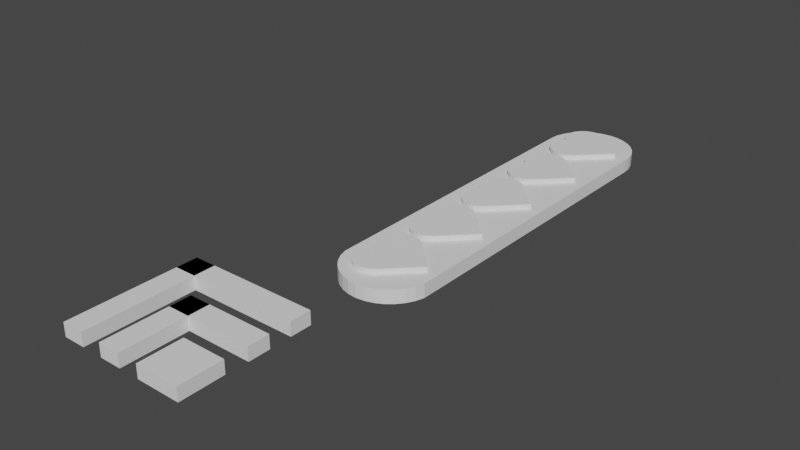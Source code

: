 # Source: health_indicator.blend  (saved by Blender 3.1.7; exported with 4.5.12 LTS)
import bpy
from mathutils import Matrix  # noqa: F401  (used for matrix-valued properties, if any)

bpy.ops.wm.read_factory_settings(use_empty=True)
scene = bpy.context.scene
scene.name = 'Scene'

# ---- world
world_world = bpy.data.worlds.new('World'); scene.world = world_world
world_world.use_nodes = True; world_world.node_tree.nodes.clear()
_N = world_world.node_tree.nodes; _L = world_world.node_tree.links
n0 = _N.new('ShaderNodeOutputWorld'); n0.name = 'World Output'; n0.location = (300, 300)
n1 = _N.new('ShaderNodeBackground'); n1.name = 'Background'; n1.location = (10, 300)
n1.inputs[0].default_value = (0.05088, 0.05088, 0.05088, 1.0)
_L.new(n1.outputs[0], n0.inputs[0])
n0.is_active_output = True
world_world.color = (0.05088, 0.05088, 0.05088)
world_world.use_sun_shadow = False
world_world.sun_shadow_jitter_overblur = 0.0

# ---- meshes
me_cylinder = bpy.data.meshes.new('Cylinder')
me_cylinder.from_pydata([(-0.5535, 5.365, 0.1521), (-0.5535, 5.365, 0.2657), (0.1048, 4.712, 0.1521), (0.1048, 4.712, 0.2657), (0.03472, 4.654, 0.1521), (0.03472, 4.654, 0.2657), (-0.04533, 4.61, 0.1521), (-0.04533, 4.61, 0.2657), (-0.1323, 4.584, 0.1521), (-0.1323, 4.584, 0.2657), (-0.2227, 4.575, 0.1521), (-0.2227, 4.575, 0.2657), (-0.3133, 4.583, 0.1521), (-0.3133, 4.583, 0.2657), (-0.4004, 4.609, 0.1521), (-0.4004, 4.609, 0.2657), (-0.4807, 4.652, 0.1521), (-0.4807, 4.652, 0.2657), (-0.5512, 4.709, 0.1521), (-0.5512, 4.709, 0.2657), (-0.6092, 4.779, 0.1521), (-0.6092, 4.779, 0.2657), (-0.6523, 4.859, 0.1521), (-0.6523, 4.859, 0.2657), (-0.679, 4.946, 0.1521), (-0.679, 4.946, 0.2657), (-0.6883, 5.037, 0.1521), (-0.6883, 5.037, 0.2657), (-0.6797, 5.127, 0.1521), (-0.6797, 5.127, 0.2657), (-0.6536, 5.214, 0.1521), (-0.6536, 5.214, 0.2657), (-0.611, 5.295, 0.1521), (-0.611, 5.295, 0.2657), (0.09918, 6.025, 0.1521), (0.09918, 6.025, 0.2657), (-0.5546, 5.367, 0.1521), (-0.5546, 5.367, 0.2657), (-0.6125, 5.437, 0.1521), (-0.6125, 5.437, 0.2657), (-0.6557, 5.517, 0.1521), (-0.6557, 5.517, 0.2657), (-0.6824, 5.604, 0.1521), (-0.6824, 5.604, 0.2657), (-0.6916, 5.695, 0.1521), (-0.6916, 5.695, 0.2657), (-0.683, 5.785, 0.1521), (-0.683, 5.785, 0.2657), (-0.6569, 5.872, 0.1521), (-0.6569, 5.872, 0.2657), (-0.6143, 5.953, 0.1521), (-0.6143, 5.953, 0.2657), (-0.5569, 6.023, 0.1521), (-0.5569, 6.023, 0.2657), (-0.4868, 6.081, 0.1521), (-0.4868, 6.081, 0.2657), (-0.4067, 6.124, 0.1521), (-0.4067, 6.124, 0.2657), (-0.3198, 6.151, 0.1521), (-0.3198, 6.151, 0.2657), (-0.2293, 6.16, 0.1521), (-0.2293, 6.16, 0.2657), (-0.1388, 6.152, 0.1521), (-0.1388, 6.152, 0.2657), (-0.05167, 6.125, 0.1521), (-0.05167, 6.125, 0.2657), (0.02868, 6.083, 0.1521), (0.02868, 6.083, 0.2657), (-0.5535, 7.074, 0.1521), (-0.5535, 7.074, 0.2657), (0.1048, 6.421, 0.1521), (0.1048, 6.421, 0.2657), (0.03472, 6.363, 0.1521), (0.03472, 6.363, 0.2657), (-0.04533, 6.32, 0.1521), (-0.04533, 6.32, 0.2657), (-0.1323, 6.293, 0.1521), (-0.1323, 6.293, 0.2657), (-0.2227, 6.284, 0.1521), (-0.2227, 6.284, 0.2657), (-0.3133, 6.292, 0.1521), (-0.3133, 6.292, 0.2657), (-0.4004, 6.318, 0.1521), (-0.4004, 6.318, 0.2657), (-0.4807, 6.361, 0.1521), (-0.4807, 6.361, 0.2657), (-0.5512, 6.418, 0.1521), (-0.5512, 6.418, 0.2657), (-0.6092, 6.488, 0.1521), (-0.6092, 6.488, 0.2657), (-0.6523, 6.568, 0.1521), (-0.6523, 6.568, 0.2657), (-0.679, 6.655, 0.1521), (-0.679, 6.655, 0.2657), (-0.6883, 6.746, 0.1521), (-0.6883, 6.746, 0.2657), (-0.6797, 6.836, 0.1521), (-0.6797, 6.836, 0.2657), (-0.6536, 6.924, 0.1521), (-0.6536, 6.924, 0.2657), (-0.611, 7.004, 0.1521), (-0.611, 7.004, 0.2657), (0.09918, 7.734, 0.1521), (0.09918, 7.734, 0.2657), (-0.5546, 7.076, 0.1521), (-0.5546, 7.076, 0.2657), (-0.6125, 7.146, 0.1521), (-0.6125, 7.146, 0.2657), (-0.6557, 7.226, 0.1521), (-0.6557, 7.226, 0.2657), (-0.6824, 7.313, 0.1521), (-0.6824, 7.313, 0.2657), (-0.6916, 7.404, 0.1521), (-0.6916, 7.404, 0.2657), (-0.683, 7.494, 0.1521), (-0.683, 7.494, 0.2657), (-0.6569, 7.581, 0.1521), (-0.6569, 7.581, 0.2657), (-0.6143, 7.662, 0.1521), (-0.6143, 7.662, 0.2657), (-0.5569, 7.732, 0.1521), (-0.5569, 7.732, 0.2657), (-0.4868, 7.79, 0.1521), (-0.4868, 7.79, 0.2657), (-0.4067, 7.833, 0.1521), (-0.4067, 7.833, 0.2657), (-0.3198, 7.86, 0.1521), (-0.3198, 7.86, 0.2657), (-0.2293, 7.869, 0.1521), (-0.2293, 7.869, 0.2657), (-0.1388, 7.861, 0.1521), (-0.1388, 7.861, 0.2657), (-0.05167, 7.834, 0.1521), (-0.05167, 7.834, 0.2657), (0.02868, 7.792, 0.1521), (0.02868, 7.792, 0.2657), (-0.5535, 8.79, 0.1521), (-0.5535, 8.79, 0.2657), (0.1048, 8.136, 0.1521), (0.1048, 8.136, 0.2657), (0.03472, 8.078, 0.1521), (0.03472, 8.078, 0.2657), (-0.04533, 8.035, 0.1521), (-0.04533, 8.035, 0.2657), (-0.1323, 8.008, 0.1521), (-0.1323, 8.008, 0.2657), (-0.2227, 7.999, 0.1521), (-0.2227, 7.999, 0.2657), (-0.3133, 8.008, 0.1521), (-0.3133, 8.008, 0.2657), (-0.4004, 8.034, 0.1521), (-0.4004, 8.034, 0.2657), (-0.4807, 8.076, 0.1521), (-0.4807, 8.076, 0.2657), (-0.5512, 8.134, 0.1521), (-0.5512, 8.134, 0.2657), (-0.6092, 8.204, 0.1521), (-0.6092, 8.204, 0.2657), (-0.6523, 8.284, 0.1521), (-0.6523, 8.284, 0.2657), (-0.679, 8.371, 0.1521), (-0.679, 8.371, 0.2657), (-0.6883, 8.461, 0.1521), (-0.6883, 8.461, 0.2657), (-0.6797, 8.552, 0.1521), (-0.6797, 8.552, 0.2657), (-0.6536, 8.639, 0.1521), (-0.6536, 8.639, 0.2657), (-0.611, 8.719, 0.1521), (-0.611, 8.719, 0.2657), (0.09918, 9.45, 0.1521), (0.09918, 9.45, 0.2657), (-0.5546, 8.792, 0.1521), (-0.5546, 8.792, 0.2657), (-0.6125, 8.862, 0.1521), (-0.6125, 8.862, 0.2657), (-0.6557, 8.942, 0.1521), (-0.6557, 8.942, 0.2657), (-0.6824, 9.029, 0.1521), (-0.6824, 9.029, 0.2657), (-0.6916, 9.119, 0.1521), (-0.6916, 9.119, 0.2657), (-0.683, 9.21, 0.1521), (-0.683, 9.21, 0.2657), (-0.6569, 9.297, 0.1521), (-0.6569, 9.297, 0.2657), (-0.6143, 9.377, 0.1521), (-0.6143, 9.377, 0.2657), (-0.5569, 9.448, 0.1521), (-0.5569, 9.448, 0.2657), (-0.4868, 9.506, 0.1521), (-0.4868, 9.506, 0.2657), (-0.4067, 9.549, 0.1521), (-0.4067, 9.549, 0.2657), (-0.3198, 9.576, 0.1521), (-0.3198, 9.576, 0.2657), (-0.2293, 9.585, 0.1521), (-0.2293, 9.585, 0.2657), (-0.1388, 9.576, 0.1521), (-0.1388, 9.576, 0.2657), (-0.05167, 9.55, 0.1521), (-0.05167, 9.55, 0.2657), (0.02868, 9.507, 0.1521), (0.02868, 9.507, 0.2657), (-0.5535, 10.5, 0.1521), (-0.5535, 10.5, 0.2657), (0.1048, 9.843, 0.1521), (0.1048, 9.843, 0.2657), (0.03472, 9.785, 0.1521), (0.03472, 9.785, 0.2657), (-0.04533, 9.742, 0.1521), (-0.04533, 9.742, 0.2657), (-0.1323, 9.715, 0.1521), (-0.1323, 9.715, 0.2657), (-0.2227, 9.706, 0.1521), (-0.2227, 9.706, 0.2657), (-0.3133, 9.714, 0.1521), (-0.3133, 9.714, 0.2657), (-0.4004, 9.741, 0.1521), (-0.4004, 9.741, 0.2657), (-0.4807, 9.783, 0.1521), (-0.4807, 9.783, 0.2657), (-0.5512, 9.841, 0.1521), (-0.5512, 9.841, 0.2657), (-0.6092, 9.911, 0.1521), (-0.6092, 9.911, 0.2657), (-0.6523, 9.991, 0.1521), (-0.6523, 9.991, 0.2657), (-0.679, 10.08, 0.1521), (-0.679, 10.08, 0.2657), (-0.6883, 10.17, 0.1521), (-0.6883, 10.17, 0.2657), (-0.6797, 10.26, 0.1521), (-0.6797, 10.26, 0.2657), (-0.6536, 10.35, 0.1521), (-0.6536, 10.35, 0.2657), (-0.611, 10.43, 0.1521), (-0.611, 10.43, 0.2657), (0.09918, 11.16, 0.1521), (0.09918, 11.16, 0.2657), (-0.5546, 10.5, 0.1521), (-0.5546, 10.5, 0.2657), (-0.6125, 10.57, 0.1521), (-0.6125, 10.57, 0.2657), (-0.6557, 10.65, 0.1521), (-0.6557, 10.65, 0.2657), (-0.6824, 10.74, 0.1521), (-0.6824, 10.74, 0.2657), (-0.6916, 10.83, 0.1521), (-0.6916, 10.83, 0.2657), (-0.683, 10.92, 0.1521), (-0.683, 10.92, 0.2657), (-0.6569, 11.0, 0.1521), (-0.6569, 11.0, 0.2657), (-0.6143, 11.08, 0.1521), (-0.6143, 11.08, 0.2657), (-0.5569, 11.15, 0.1521), (-0.5569, 11.15, 0.2657), (-0.4868, 11.21, 0.1521), (-0.4868, 11.21, 0.2657), (-0.4067, 11.26, 0.1521), (-0.4067, 11.26, 0.2657), (-0.3198, 11.28, 0.1521), (-0.3198, 11.28, 0.2657), (-0.2293, 11.29, 0.1521), (-0.2293, 11.29, 0.2657), (-0.1388, 11.28, 0.1521), (-0.1388, 11.28, 0.2657), (-0.05167, 11.26, 0.1521), (-0.05167, 11.26, 0.2657), (0.02868, 11.21, 0.1521), (0.02868, 11.21, 0.2657), (-0.5535, 12.2, 0.1521), (-0.5535, 12.2, 0.2657), (0.1048, 11.55, 0.1521), (0.1048, 11.55, 0.2657), (0.03472, 11.49, 0.1521), (0.03472, 11.49, 0.2657), (-0.04533, 11.45, 0.1521), (-0.04533, 11.45, 0.2657), (-0.1323, 11.42, 0.1521), (-0.1323, 11.42, 0.2657), (-0.2227, 11.41, 0.1521), (-0.2227, 11.41, 0.2657), (-0.3133, 11.42, 0.1521), (-0.3133, 11.42, 0.2657), (-0.4004, 11.44, 0.1521), (-0.4004, 11.44, 0.2657), (-0.4807, 11.49, 0.1521), (-0.4807, 11.49, 0.2657), (-0.5512, 11.54, 0.1521), (-0.5512, 11.54, 0.2657), (-0.6092, 11.61, 0.1521), (-0.6092, 11.61, 0.2657), (-0.6523, 11.69, 0.1521), (-0.6523, 11.69, 0.2657), (-0.679, 11.78, 0.1521), (-0.679, 11.78, 0.2657), (-0.6883, 11.87, 0.1521), (-0.6883, 11.87, 0.2657), (-0.6797, 11.96, 0.1521), (-0.6797, 11.96, 0.2657), (-0.6536, 12.05, 0.1521), (-0.6536, 12.05, 0.2657), (-0.611, 12.13, 0.1521), (-0.611, 12.13, 0.2657), (0.09918, 12.86, 0.1521), (0.09918, 12.86, 0.2657), (-0.5546, 12.2, 0.1521), (-0.5546, 12.2, 0.2657), (-0.6125, 12.27, 0.1521), (-0.6125, 12.27, 0.2657), (-0.6557, 12.35, 0.1521), (-0.6557, 12.35, 0.2657), (-0.6824, 12.44, 0.1521), (-0.6824, 12.44, 0.2657), (-0.6916, 12.53, 0.1521), (-0.6916, 12.53, 0.2657), (-0.683, 12.62, 0.1521), (-0.683, 12.62, 0.2657), (-0.6569, 12.71, 0.1521), (-0.6569, 12.71, 0.2657), (-0.6143, 12.79, 0.1521), (-0.6143, 12.79, 0.2657), (-0.5569, 12.86, 0.1521), (-0.5569, 12.86, 0.2657), (-0.4868, 12.92, 0.1521), (-0.4868, 12.92, 0.2657), (-0.4067, 12.96, 0.1521), (-0.4067, 12.96, 0.2657), (-0.3198, 12.99, 0.1521), (-0.3198, 12.99, 0.2657), (-0.2293, 13.0, 0.1521), (-0.2293, 13.0, 0.2657), (-0.1388, 12.99, 0.1521), (-0.1388, 12.99, 0.2657), (-0.05167, 12.96, 0.1521), (-0.05167, 12.96, 0.2657), (0.02868, 12.92, 0.1521), (0.02868, 12.92, 0.2657)], [], [(2, 3, 5, 4), (4, 5, 7, 6), (6, 7, 9, 8), (8, 9, 11, 10), (10, 11, 13, 12), (12, 13, 15, 14), (14, 15, 17, 16), (16, 17, 19, 18), (18, 19, 21, 20), (20, 21, 23, 22), (22, 23, 25, 24), (24, 25, 27, 26), (26, 27, 29, 28), (28, 29, 31, 30), (30, 31, 33, 32), (32, 33, 1, 0), (5, 3, 1, 33, 31, 29, 27, 25, 23, 21, 19, 17, 15, 13, 11, 9, 7), (2, 4, 6, 8, 10, 12, 14, 16, 18, 20, 22, 24, 26, 28, 30, 32, 0), (0, 1, 3, 2), (36, 37, 39, 38), (38, 39, 41, 40), (40, 41, 43, 42), (42, 43, 45, 44), (44, 45, 47, 46), (46, 47, 49, 48), (48, 49, 51, 50), (50, 51, 53, 52), (52, 53, 55, 54), (54, 55, 57, 56), (56, 57, 59, 58), (58, 59, 61, 60), (60, 61, 63, 62), (62, 63, 65, 64), (64, 65, 67, 66), (66, 67, 35, 34), (39, 37, 35, 67, 65, 63, 61, 59, 57, 55, 53, 51, 49, 47, 45, 43, 41), (36, 38, 40, 42, 44, 46, 48, 50, 52, 54, 56, 58, 60, 62, 64, 66, 34), (34, 35, 37, 36), (70, 71, 73, 72), (72, 73, 75, 74), (74, 75, 77, 76), (76, 77, 79, 78), (78, 79, 81, 80), (80, 81, 83, 82), (82, 83, 85, 84), (84, 85, 87, 86), (86, 87, 89, 88), (88, 89, 91, 90), (90, 91, 93, 92), (92, 93, 95, 94), (94, 95, 97, 96), (96, 97, 99, 98), (98, 99, 101, 100), (100, 101, 69, 68), (73, 71, 69, 101, 99, 97, 95, 93, 91, 89, 87, 85, 83, 81, 79, 77, 75), (70, 72, 74, 76, 78, 80, 82, 84, 86, 88, 90, 92, 94, 96, 98, 100, 68), (68, 69, 71, 70), (104, 105, 107, 106), (106, 107, 109, 108), (108, 109, 111, 110), (110, 111, 113, 112), (112, 113, 115, 114), (114, 115, 117, 116), (116, 117, 119, 118), (118, 119, 121, 120), (120, 121, 123, 122), (122, 123, 125, 124), (124, 125, 127, 126), (126, 127, 129, 128), (128, 129, 131, 130), (130, 131, 133, 132), (132, 133, 135, 134), (134, 135, 103, 102), (107, 105, 103, 135, 133, 131, 129, 127, 125, 123, 121, 119, 117, 115, 113, 111, 109), (104, 106, 108, 110, 112, 114, 116, 118, 120, 122, 124, 126, 128, 130, 132, 134, 102), (102, 103, 105, 104), (138, 139, 141, 140), (140, 141, 143, 142), (142, 143, 145, 144), (144, 145, 147, 146), (146, 147, 149, 148), (148, 149, 151, 150), (150, 151, 153, 152), (152, 153, 155, 154), (154, 155, 157, 156), (156, 157, 159, 158), (158, 159, 161, 160), (160, 161, 163, 162), (162, 163, 165, 164), (164, 165, 167, 166), (166, 167, 169, 168), (168, 169, 137, 136), (141, 139, 137, 169, 167, 165, 163, 161, 159, 157, 155, 153, 151, 149, 147, 145, 143), (138, 140, 142, 144, 146, 148, 150, 152, 154, 156, 158, 160, 162, 164, 166, 168, 136), (136, 137, 139, 138), (172, 173, 175, 174), (174, 175, 177, 176), (176, 177, 179, 178), (178, 179, 181, 180), (180, 181, 183, 182), (182, 183, 185, 184), (184, 185, 187, 186), (186, 187, 189, 188), (188, 189, 191, 190), (190, 191, 193, 192), (192, 193, 195, 194), (194, 195, 197, 196), (196, 197, 199, 198), (198, 199, 201, 200), (200, 201, 203, 202), (202, 203, 171, 170), (175, 173, 171, 203, 201, 199, 197, 195, 193, 191, 189, 187, 185, 183, 181, 179, 177), (172, 174, 176, 178, 180, 182, 184, 186, 188, 190, 192, 194, 196, 198, 200, 202, 170), (170, 171, 173, 172), (206, 207, 209, 208), (208, 209, 211, 210), (210, 211, 213, 212), (212, 213, 215, 214), (214, 215, 217, 216), (216, 217, 219, 218), (218, 219, 221, 220), (220, 221, 223, 222), (222, 223, 225, 224), (224, 225, 227, 226), (226, 227, 229, 228), (228, 229, 231, 230), (230, 231, 233, 232), (232, 233, 235, 234), (234, 235, 237, 236), (236, 237, 205, 204), (209, 207, 205, 237, 235, 233, 231, 229, 227, 225, 223, 221, 219, 217, 215, 213, 211), (206, 208, 210, 212, 214, 216, 218, 220, 222, 224, 226, 228, 230, 232, 234, 236, 204), (204, 205, 207, 206), (240, 241, 243, 242), (242, 243, 245, 244), (244, 245, 247, 246), (246, 247, 249, 248), (248, 249, 251, 250), (250, 251, 253, 252), (252, 253, 255, 254), (254, 255, 257, 256), (256, 257, 259, 258), (258, 259, 261, 260), (260, 261, 263, 262), (262, 263, 265, 264), (264, 265, 267, 266), (266, 267, 269, 268), (268, 269, 271, 270), (270, 271, 239, 238), (243, 241, 239, 271, 269, 267, 265, 263, 261, 259, 257, 255, 253, 251, 249, 247, 245), (240, 242, 244, 246, 248, 250, 252, 254, 256, 258, 260, 262, 264, 266, 268, 270, 238), (238, 239, 241, 240), (274, 275, 277, 276), (276, 277, 279, 278), (278, 279, 281, 280), (280, 281, 283, 282), (282, 283, 285, 284), (284, 285, 287, 286), (286, 287, 289, 288), (288, 289, 291, 290), (290, 291, 293, 292), (292, 293, 295, 294), (294, 295, 297, 296), (296, 297, 299, 298), (298, 299, 301, 300), (300, 301, 303, 302), (302, 303, 305, 304), (304, 305, 273, 272), (277, 275, 273, 305, 303, 301, 299, 297, 295, 293, 291, 289, 287, 285, 283, 281, 279), (274, 276, 278, 280, 282, 284, 286, 288, 290, 292, 294, 296, 298, 300, 302, 304, 272), (272, 273, 275, 274), (308, 309, 311, 310), (310, 311, 313, 312), (312, 313, 315, 314), (314, 315, 317, 316), (316, 317, 319, 318), (318, 319, 321, 320), (320, 321, 323, 322), (322, 323, 325, 324), (324, 325, 327, 326), (326, 327, 329, 328), (328, 329, 331, 330), (330, 331, 333, 332), (332, 333, 335, 334), (334, 335, 337, 336), (336, 337, 339, 338), (338, 339, 307, 306), (311, 309, 307, 339, 337, 335, 333, 331, 329, 327, 325, 323, 321, 319, 317, 315, 313), (308, 310, 312, 314, 316, 318, 320, 322, 324, 326, 328, 330, 332, 334, 336, 338, 306), (306, 307, 309, 308)])
_uv = me_cylinder.uv_layers.new(name='UVMap')
_uv.uv.foreach_set('vector', [0.5, 0.5, 0.5, 1.0, 0.4688, 1.0, 0.4688, 0.5, 0.4688, 0.5, 0.4688, 1.0, 0.4375, 1.0, 0.4375, 0.5, 0.4375, 0.5, 0.4375, 1.0, 0.4062, 1.0, 0.4062, 0.5, 0.4062, 0.5, 0.4062, 1.0, 0.375, 1.0, 0.375, 0.5, 0.375, 0.5, 0.375, 1.0, 0.3438, 1.0, 0.3438, 0.5, 0.3438, 0.5, 0.3438, 1.0, 0.3125, 1.0, 0.3125, 0.5, 0.3125, 0.5, 0.3125, 1.0, 0.2812, 1.0, 0.2812, 0.5, 0.2812, 0.5, 0.2812, 1.0, 0.25, 1.0, 0.25, 0.5, 0.25, 0.5, 0.25, 1.0, 0.2188, 1.0, 0.2188, 0.5, 0.2188, 0.5, 0.2188, 1.0, 0.1875, 1.0, 0.1875, 0.5, 0.1875, 0.5, 0.1875, 1.0, 0.1562, 1.0, 0.1562, 0.5, 0.1562, 0.5, 0.1562, 1.0, 0.125, 1.0, 0.125, 0.5, 0.125, 0.5, 0.125, 1.0, 0.09375, 1.0, 0.09375, 0.5, 0.09375, 0.5, 0.09375, 1.0, 0.0625, 1.0, 0.0625, 0.5, 0.0625, 0.5, 0.0625, 1.0, 0.03125, 1.0, 0.03125, 0.5, 0.03125, 0.5, 0.03125, 1.0, 0.0, 1.0, 0.0, 0.5, 0.4688, 1.0, 0.5, 1.0, 0.0, 1.0, 0.03125, 1.0, 0.0625, 1.0, 0.09375, 1.0, 0.125, 1.0, 0.1562, 1.0, 0.1875, 1.0, 0.2188, 1.0, 0.25, 1.0, 0.2812, 1.0, 0.3125, 1.0, 0.3438, 1.0, 0.375, 1.0, 0.4062, 1.0, 0.4375, 1.0, 0.5, 0.5, 0.4688, 0.5, 0.4375, 0.5, 0.4062, 0.5, 0.375, 0.5, 0.3438, 0.5, 0.3125, 0.5, 0.2812, 0.5, 0.25, 0.5, 0.2188, 0.5, 0.1875, 0.5, 0.1562, 0.5, 0.125, 0.5, 0.09375, 0.5, 0.0625, 0.5, 0.03125, 0.5, 0.0, 0.5, 0.0, 0.5, 0.0, 1.0, 0.5, 1.0, 0.5, 0.5, 0.5, 0.5, 0.5, 1.0, 0.4688, 1.0, 0.4688, 0.5, 0.4688, 0.5, 0.4688, 1.0, 0.4375, 1.0, 0.4375, 0.5, 0.4375, 0.5, 0.4375, 1.0, 0.4062, 1.0, 0.4062, 0.5, 0.4062, 0.5, 0.4062, 1.0, 0.375, 1.0, 0.375, 0.5, 0.375, 0.5, 0.375, 1.0, 0.3438, 1.0, 0.3438, 0.5, 0.3438, 0.5, 0.3438, 1.0, 0.3125, 1.0, 0.3125, 0.5, 0.3125, 0.5, 0.3125, 1.0, 0.2812, 1.0, 0.2812, 0.5, 0.2812, 0.5, 0.2812, 1.0, 0.25, 1.0, 0.25, 0.5, 0.25, 0.5, 0.25, 1.0, 0.2188, 1.0, 0.2188, 0.5, 0.2188, 0.5, 0.2188, 1.0, 0.1875, 1.0, 0.1875, 0.5, 0.1875, 0.5, 0.1875, 1.0, 0.1562, 1.0, 0.1562, 0.5, 0.1562, 0.5, 0.1562, 1.0, 0.125, 1.0, 0.125, 0.5, 0.125, 0.5, 0.125, 1.0, 0.09375, 1.0, 0.09375, 0.5, 0.09375, 0.5, 0.09375, 1.0, 0.0625, 1.0, 0.0625, 0.5, 0.0625, 0.5, 0.0625, 1.0, 0.03125, 1.0, 0.03125, 0.5, 0.03125, 0.5, 0.03125, 1.0, 0.0, 1.0, 0.0, 0.5, 0.4688, 1.0, 0.5, 1.0, 0.0, 1.0, 0.03125, 1.0, 0.0625, 1.0, 0.09375, 1.0, 0.125, 1.0, 0.1562, 1.0, 0.1875, 1.0, 0.2188, 1.0, 0.25, 1.0, 0.2812, 1.0, 0.3125, 1.0, 0.3438, 1.0, 0.375, 1.0, 0.4062, 1.0, 0.4375, 1.0, 0.5, 0.5, 0.4688, 0.5, 0.4375, 0.5, 0.4062, 0.5, 0.375, 0.5, 0.3438, 0.5, 0.3125, 0.5, 0.2812, 0.5, 0.25, 0.5, 0.2188, 0.5, 0.1875, 0.5, 0.1562, 0.5, 0.125, 0.5, 0.09375, 0.5, 0.0625, 0.5, 0.03125, 0.5, 0.0, 0.5, 0.0, 0.5, 0.0, 1.0, 0.5, 1.0, 0.5, 0.5, 0.5, 0.5, 0.5, 1.0, 0.4688, 1.0, 0.4688, 0.5, 0.4688, 0.5, 0.4688, 1.0, 0.4375, 1.0, 0.4375, 0.5, 0.4375, 0.5, 0.4375, 1.0, 0.4062, 1.0, 0.4062, 0.5, 0.4062, 0.5, 0.4062, 1.0, 0.375, 1.0, 0.375, 0.5, 0.375, 0.5, 0.375, 1.0, 0.3438, 1.0, 0.3438, 0.5, 0.3438, 0.5, 0.3438, 1.0, 0.3125, 1.0, 0.3125, 0.5, 0.3125, 0.5, 0.3125, 1.0, 0.2812, 1.0, 0.2812, 0.5, 0.2812, 0.5, 0.2812, 1.0, 0.25, 1.0, 0.25, 0.5, 0.25, 0.5, 0.25, 1.0, 0.2188, 1.0, 0.2188, 0.5, 0.2188, 0.5, 0.2188, 1.0, 0.1875, 1.0, 0.1875, 0.5, 0.1875, 0.5, 0.1875, 1.0, 0.1562, 1.0, 0.1562, 0.5, 0.1562, 0.5, 0.1562, 1.0, 0.125, 1.0, 0.125, 0.5, 0.125, 0.5, 0.125, 1.0, 0.09375, 1.0, 0.09375, 0.5, 0.09375, 0.5, 0.09375, 1.0, 0.0625, 1.0, 0.0625, 0.5, 0.0625, 0.5, 0.0625, 1.0, 0.03125, 1.0, 0.03125, 0.5, 0.03125, 0.5, 0.03125, 1.0, 0.0, 1.0, 0.0, 0.5, 0.4688, 1.0, 0.5, 1.0, 0.0, 1.0, 0.03125, 1.0, 0.0625, 1.0, 0.09375, 1.0, 0.125, 1.0, 0.1562, 1.0, 0.1875, 1.0, 0.2188, 1.0, 0.25, 1.0, 0.2812, 1.0, 0.3125, 1.0, 0.3438, 1.0, 0.375, 1.0, 0.4062, 1.0, 0.4375, 1.0, 0.5, 0.5, 0.4688, 0.5, 0.4375, 0.5, 0.4062, 0.5, 0.375, 0.5, 0.3438, 0.5, 0.3125, 0.5, 0.2812, 0.5, 0.25, 0.5, 0.2188, 0.5, 0.1875, 0.5, 0.1562, 0.5, 0.125, 0.5, 0.09375, 0.5, 0.0625, 0.5, 0.03125, 0.5, 0.0, 0.5, 0.0, 0.5, 0.0, 1.0, 0.5, 1.0, 0.5, 0.5, 0.5, 0.5, 0.5, 1.0, 0.4688, 1.0, 0.4688, 0.5, 0.4688, 0.5, 0.4688, 1.0, 0.4375, 1.0, 0.4375, 0.5, 0.4375, 0.5, 0.4375, 1.0, 0.4062, 1.0, 0.4062, 0.5, 0.4062, 0.5, 0.4062, 1.0, 0.375, 1.0, 0.375, 0.5, 0.375, 0.5, 0.375, 1.0, 0.3438, 1.0, 0.3438, 0.5, 0.3438, 0.5, 0.3438, 1.0, 0.3125, 1.0, 0.3125, 0.5, 0.3125, 0.5, 0.3125, 1.0, 0.2812, 1.0, 0.2812, 0.5, 0.2812, 0.5, 0.2812, 1.0, 0.25, 1.0, 0.25, 0.5, 0.25, 0.5, 0.25, 1.0, 0.2188, 1.0, 0.2188, 0.5, 0.2188, 0.5, 0.2188, 1.0, 0.1875, 1.0, 0.1875, 0.5, 0.1875, 0.5, 0.1875, 1.0, 0.1562, 1.0, 0.1562, 0.5, 0.1562, 0.5, 0.1562, 1.0, 0.125, 1.0, 0.125, 0.5, 0.125, 0.5, 0.125, 1.0, 0.09375, 1.0, 0.09375, 0.5, 0.09375, 0.5, 0.09375, 1.0, 0.0625, 1.0, 0.0625, 0.5, 0.0625, 0.5, 0.0625, 1.0, 0.03125, 1.0, 0.03125, 0.5, 0.03125, 0.5, 0.03125, 1.0, 0.0, 1.0, 0.0, 0.5, 0.4688, 1.0, 0.5, 1.0, 0.0, 1.0, 0.03125, 1.0, 0.0625, 1.0, 0.09375, 1.0, 0.125, 1.0, 0.1562, 1.0, 0.1875, 1.0, 0.2188, 1.0, 0.25, 1.0, 0.2812, 1.0, 0.3125, 1.0, 0.3438, 1.0, 0.375, 1.0, 0.4062, 1.0, 0.4375, 1.0, 0.5, 0.5, 0.4688, 0.5, 0.4375, 0.5, 0.4062, 0.5, 0.375, 0.5, 0.3438, 0.5, 0.3125, 0.5, 0.2812, 0.5, 0.25, 0.5, 0.2188, 0.5, 0.1875, 0.5, 0.1562, 0.5, 0.125, 0.5, 0.09375, 0.5, 0.0625, 0.5, 0.03125, 0.5, 0.0, 0.5, 0.0, 0.5, 0.0, 1.0, 0.5, 1.0, 0.5, 0.5, 0.5, 0.5, 0.5, 1.0, 0.4688, 1.0, 0.4688, 0.5, 0.4688, 0.5, 0.4688, 1.0, 0.4375, 1.0, 0.4375, 0.5, 0.4375, 0.5, 0.4375, 1.0, 0.4062, 1.0, 0.4062, 0.5, 0.4062, 0.5, 0.4062, 1.0, 0.375, 1.0, 0.375, 0.5, 0.375, 0.5, 0.375, 1.0, 0.3438, 1.0, 0.3438, 0.5, 0.3438, 0.5, 0.3438, 1.0, 0.3125, 1.0, 0.3125, 0.5, 0.3125, 0.5, 0.3125, 1.0, 0.2812, 1.0, 0.2812, 0.5, 0.2812, 0.5, 0.2812, 1.0, 0.25, 1.0, 0.25, 0.5, 0.25, 0.5, 0.25, 1.0, 0.2188, 1.0, 0.2188, 0.5, 0.2188, 0.5, 0.2188, 1.0, 0.1875, 1.0, 0.1875, 0.5, 0.1875, 0.5, 0.1875, 1.0, 0.1562, 1.0, 0.1562, 0.5, 0.1562, 0.5, 0.1562, 1.0, 0.125, 1.0, 0.125, 0.5, 0.125, 0.5, 0.125, 1.0, 0.09375, 1.0, 0.09375, 0.5, 0.09375, 0.5, 0.09375, 1.0, 0.0625, 1.0, 0.0625, 0.5, 0.0625, 0.5, 0.0625, 1.0, 0.03125, 1.0, 0.03125, 0.5, 0.03125, 0.5, 0.03125, 1.0, 0.0, 1.0, 0.0, 0.5, 0.4688, 1.0, 0.5, 1.0, 0.0, 1.0, 0.03125, 1.0, 0.0625, 1.0, 0.09375, 1.0, 0.125, 1.0, 0.1562, 1.0, 0.1875, 1.0, 0.2188, 1.0, 0.25, 1.0, 0.2812, 1.0, 0.3125, 1.0, 0.3438, 1.0, 0.375, 1.0, 0.4062, 1.0, 0.4375, 1.0, 0.5, 0.5, 0.4688, 0.5, 0.4375, 0.5, 0.4062, 0.5, 0.375, 0.5, 0.3438, 0.5, 0.3125, 0.5, 0.2812, 0.5, 0.25, 0.5, 0.2188, 0.5, 0.1875, 0.5, 0.1562, 0.5, 0.125, 0.5, 0.09375, 0.5, 0.0625, 0.5, 0.03125, 0.5, 0.0, 0.5, 0.0, 0.5, 0.0, 1.0, 0.5, 1.0, 0.5, 0.5, 0.5, 0.5, 0.5, 1.0, 0.4688, 1.0, 0.4688, 0.5, 0.4688, 0.5, 0.4688, 1.0, 0.4375, 1.0, 0.4375, 0.5, 0.4375, 0.5, 0.4375, 1.0, 0.4062, 1.0, 0.4062, 0.5, 0.4062, 0.5, 0.4062, 1.0, 0.375, 1.0, 0.375, 0.5, 0.375, 0.5, 0.375, 1.0, 0.3438, 1.0, 0.3438, 0.5, 0.3438, 0.5, 0.3438, 1.0, 0.3125, 1.0, 0.3125, 0.5, 0.3125, 0.5, 0.3125, 1.0, 0.2812, 1.0, 0.2812, 0.5, 0.2812, 0.5, 0.2812, 1.0, 0.25, 1.0, 0.25, 0.5, 0.25, 0.5, 0.25, 1.0, 0.2188, 1.0, 0.2188, 0.5, 0.2188, 0.5, 0.2188, 1.0, 0.1875, 1.0, 0.1875, 0.5, 0.1875, 0.5, 0.1875, 1.0, 0.1562, 1.0, 0.1562, 0.5, 0.1562, 0.5, 0.1562, 1.0, 0.125, 1.0, 0.125, 0.5, 0.125, 0.5, 0.125, 1.0, 0.09375, 1.0, 0.09375, 0.5, 0.09375, 0.5, 0.09375, 1.0, 0.0625, 1.0, 0.0625, 0.5, 0.0625, 0.5, 0.0625, 1.0, 0.03125, 1.0, 0.03125, 0.5, 0.03125, 0.5, 0.03125, 1.0, 0.0, 1.0, 0.0, 0.5, 0.4688, 1.0, 0.5, 1.0, 0.0, 1.0, 0.03125, 1.0, 0.0625, 1.0, 0.09375, 1.0, 0.125, 1.0, 0.1562, 1.0, 0.1875, 1.0, 0.2188, 1.0, 0.25, 1.0, 0.2812, 1.0, 0.3125, 1.0, 0.3438, 1.0, 0.375, 1.0, 0.4062, 1.0, 0.4375, 1.0, 0.5, 0.5, 0.4688, 0.5, 0.4375, 0.5, 0.4062, 0.5, 0.375, 0.5, 0.3438, 0.5, 0.3125, 0.5, 0.2812, 0.5, 0.25, 0.5, 0.2188, 0.5, 0.1875, 0.5, 0.1562, 0.5, 0.125, 0.5, 0.09375, 0.5, 0.0625, 0.5, 0.03125, 0.5, 0.0, 0.5, 0.0, 0.5, 0.0, 1.0, 0.5, 1.0, 0.5, 0.5, 0.5, 0.5, 0.5, 1.0, 0.4688, 1.0, 0.4688, 0.5, 0.4688, 0.5, 0.4688, 1.0, 0.4375, 1.0, 0.4375, 0.5, 0.4375, 0.5, 0.4375, 1.0, 0.4062, 1.0, 0.4062, 0.5, 0.4062, 0.5, 0.4062, 1.0, 0.375, 1.0, 0.375, 0.5, 0.375, 0.5, 0.375, 1.0, 0.3438, 1.0, 0.3438, 0.5, 0.3438, 0.5, 0.3438, 1.0, 0.3125, 1.0, 0.3125, 0.5, 0.3125, 0.5, 0.3125, 1.0, 0.2812, 1.0, 0.2812, 0.5, 0.2812, 0.5, 0.2812, 1.0, 0.25, 1.0, 0.25, 0.5, 0.25, 0.5, 0.25, 1.0, 0.2188, 1.0, 0.2188, 0.5, 0.2188, 0.5, 0.2188, 1.0, 0.1875, 1.0, 0.1875, 0.5, 0.1875, 0.5, 0.1875, 1.0, 0.1562, 1.0, 0.1562, 0.5, 0.1562, 0.5, 0.1562, 1.0, 0.125, 1.0, 0.125, 0.5, 0.125, 0.5, 0.125, 1.0, 0.09375, 1.0, 0.09375, 0.5, 0.09375, 0.5, 0.09375, 1.0, 0.0625, 1.0, 0.0625, 0.5, 0.0625, 0.5, 0.0625, 1.0, 0.03125, 1.0, 0.03125, 0.5, 0.03125, 0.5, 0.03125, 1.0, 0.0, 1.0, 0.0, 0.5, 0.4688, 1.0, 0.5, 1.0, 0.0, 1.0, 0.03125, 1.0, 0.0625, 1.0, 0.09375, 1.0, 0.125, 1.0, 0.1562, 1.0, 0.1875, 1.0, 0.2188, 1.0, 0.25, 1.0, 0.2812, 1.0, 0.3125, 1.0, 0.3438, 1.0, 0.375, 1.0, 0.4062, 1.0, 0.4375, 1.0, 0.5, 0.5, 0.4688, 0.5, 0.4375, 0.5, 0.4062, 0.5, 0.375, 0.5, 0.3438, 0.5, 0.3125, 0.5, 0.2812, 0.5, 0.25, 0.5, 0.2188, 0.5, 0.1875, 0.5, 0.1562, 0.5, 0.125, 0.5, 0.09375, 0.5, 0.0625, 0.5, 0.03125, 0.5, 0.0, 0.5, 0.0, 0.5, 0.0, 1.0, 0.5, 1.0, 0.5, 0.5, 0.5, 0.5, 0.5, 1.0, 0.4688, 1.0, 0.4688, 0.5, 0.4688, 0.5, 0.4688, 1.0, 0.4375, 1.0, 0.4375, 0.5, 0.4375, 0.5, 0.4375, 1.0, 0.4062, 1.0, 0.4062, 0.5, 0.4062, 0.5, 0.4062, 1.0, 0.375, 1.0, 0.375, 0.5, 0.375, 0.5, 0.375, 1.0, 0.3438, 1.0, 0.3438, 0.5, 0.3438, 0.5, 0.3438, 1.0, 0.3125, 1.0, 0.3125, 0.5, 0.3125, 0.5, 0.3125, 1.0, 0.2812, 1.0, 0.2812, 0.5, 0.2812, 0.5, 0.2812, 1.0, 0.25, 1.0, 0.25, 0.5, 0.25, 0.5, 0.25, 1.0, 0.2188, 1.0, 0.2188, 0.5, 0.2188, 0.5, 0.2188, 1.0, 0.1875, 1.0, 0.1875, 0.5, 0.1875, 0.5, 0.1875, 1.0, 0.1562, 1.0, 0.1562, 0.5, 0.1562, 0.5, 0.1562, 1.0, 0.125, 1.0, 0.125, 0.5, 0.125, 0.5, 0.125, 1.0, 0.09375, 1.0, 0.09375, 0.5, 0.09375, 0.5, 0.09375, 1.0, 0.0625, 1.0, 0.0625, 0.5, 0.0625, 0.5, 0.0625, 1.0, 0.03125, 1.0, 0.03125, 0.5, 0.03125, 0.5, 0.03125, 1.0, 0.0, 1.0, 0.0, 0.5, 0.4688, 1.0, 0.5, 1.0, 0.0, 1.0, 0.03125, 1.0, 0.0625, 1.0, 0.09375, 1.0, 0.125, 1.0, 0.1562, 1.0, 0.1875, 1.0, 0.2188, 1.0, 0.25, 1.0, 0.2812, 1.0, 0.3125, 1.0, 0.3438, 1.0, 0.375, 1.0, 0.4062, 1.0, 0.4375, 1.0, 0.5, 0.5, 0.4688, 0.5, 0.4375, 0.5, 0.4062, 0.5, 0.375, 0.5, 0.3438, 0.5, 0.3125, 0.5, 0.2812, 0.5, 0.25, 0.5, 0.2188, 0.5, 0.1875, 0.5, 0.1562, 0.5, 0.125, 0.5, 0.09375, 0.5, 0.0625, 0.5, 0.03125, 0.5, 0.0, 0.5, 0.0, 0.5, 0.0, 1.0, 0.5, 1.0, 0.5, 0.5, 0.5, 0.5, 0.5, 1.0, 0.4688, 1.0, 0.4688, 0.5, 0.4688, 0.5, 0.4688, 1.0, 0.4375, 1.0, 0.4375, 0.5, 0.4375, 0.5, 0.4375, 1.0, 0.4062, 1.0, 0.4062, 0.5, 0.4062, 0.5, 0.4062, 1.0, 0.375, 1.0, 0.375, 0.5, 0.375, 0.5, 0.375, 1.0, 0.3438, 1.0, 0.3438, 0.5, 0.3438, 0.5, 0.3438, 1.0, 0.3125, 1.0, 0.3125, 0.5, 0.3125, 0.5, 0.3125, 1.0, 0.2812, 1.0, 0.2812, 0.5, 0.2812, 0.5, 0.2812, 1.0, 0.25, 1.0, 0.25, 0.5, 0.25, 0.5, 0.25, 1.0, 0.2188, 1.0, 0.2188, 0.5, 0.2188, 0.5, 0.2188, 1.0, 0.1875, 1.0, 0.1875, 0.5, 0.1875, 0.5, 0.1875, 1.0, 0.1562, 1.0, 0.1562, 0.5, 0.1562, 0.5, 0.1562, 1.0, 0.125, 1.0, 0.125, 0.5, 0.125, 0.5, 0.125, 1.0, 0.09375, 1.0, 0.09375, 0.5, 0.09375, 0.5, 0.09375, 1.0, 0.0625, 1.0, 0.0625, 0.5, 0.0625, 0.5, 0.0625, 1.0, 0.03125, 1.0, 0.03125, 0.5, 0.03125, 0.5, 0.03125, 1.0, 0.0, 1.0, 0.0, 0.5, 0.4688, 1.0, 0.5, 1.0, 0.0, 1.0, 0.03125, 1.0, 0.0625, 1.0, 0.09375, 1.0, 0.125, 1.0, 0.1562, 1.0, 0.1875, 1.0, 0.2188, 1.0, 0.25, 1.0, 0.2812, 1.0, 0.3125, 1.0, 0.3438, 1.0, 0.375, 1.0, 0.4062, 1.0, 0.4375, 1.0, 0.5, 0.5, 0.4688, 0.5, 0.4375, 0.5, 0.4062, 0.5, 0.375, 0.5, 0.3438, 0.5, 0.3125, 0.5, 0.2812, 0.5, 0.25, 0.5, 0.2188, 0.5, 0.1875, 0.5, 0.1562, 0.5, 0.125, 0.5, 0.09375, 0.5, 0.0625, 0.5, 0.03125, 0.5, 0.0, 0.5, 0.0, 0.5, 0.0, 1.0, 0.5, 1.0, 0.5, 0.5, 0.5, 0.5, 0.5, 1.0, 0.4688, 1.0, 0.4688, 0.5, 0.4688, 0.5, 0.4688, 1.0, 0.4375, 1.0, 0.4375, 0.5, 0.4375, 0.5, 0.4375, 1.0, 0.4062, 1.0, 0.4062, 0.5, 0.4062, 0.5, 0.4062, 1.0, 0.375, 1.0, 0.375, 0.5, 0.375, 0.5, 0.375, 1.0, 0.3438, 1.0, 0.3438, 0.5, 0.3438, 0.5, 0.3438, 1.0, 0.3125, 1.0, 0.3125, 0.5, 0.3125, 0.5, 0.3125, 1.0, 0.2812, 1.0, 0.2812, 0.5, 0.2812, 0.5, 0.2812, 1.0, 0.25, 1.0, 0.25, 0.5, 0.25, 0.5, 0.25, 1.0, 0.2188, 1.0, 0.2188, 0.5, 0.2188, 0.5, 0.2188, 1.0, 0.1875, 1.0, 0.1875, 0.5, 0.1875, 0.5, 0.1875, 1.0, 0.1562, 1.0, 0.1562, 0.5, 0.1562, 0.5, 0.1562, 1.0, 0.125, 1.0, 0.125, 0.5, 0.125, 0.5, 0.125, 1.0, 0.09375, 1.0, 0.09375, 0.5, 0.09375, 0.5, 0.09375, 1.0, 0.0625, 1.0, 0.0625, 0.5, 0.0625, 0.5, 0.0625, 1.0, 0.03125, 1.0, 0.03125, 0.5, 0.03125, 0.5, 0.03125, 1.0, 0.0, 1.0, 0.0, 0.5, 0.4688, 1.0, 0.5, 1.0, 0.0, 1.0, 0.03125, 1.0, 0.0625, 1.0, 0.09375, 1.0, 0.125, 1.0, 0.1562, 1.0, 0.1875, 1.0, 0.2188, 1.0, 0.25, 1.0, 0.2812, 1.0, 0.3125, 1.0, 0.3438, 1.0, 0.375, 1.0, 0.4062, 1.0, 0.4375, 1.0, 0.5, 0.5, 0.4688, 0.5, 0.4375, 0.5, 0.4062, 0.5, 0.375, 0.5, 0.3438, 0.5, 0.3125, 0.5, 0.2812, 0.5, 0.25, 0.5, 0.2188, 0.5, 0.1875, 0.5, 0.1562, 0.5, 0.125, 0.5, 0.09375, 0.5, 0.0625, 0.5, 0.03125, 0.5, 0.0, 0.5, 0.0, 0.5, 0.0, 1.0, 0.5, 1.0, 0.5, 0.5])
me_cylinder.use_remesh_fix_poles = True
me_cylinder.use_remesh_preserve_attributes = False
me_cylinder.use_mirror_vertex_groups = False
me_cylinder.update()
me_cube = bpy.data.meshes.new('Cube')
me_cube.from_pydata([(0.1052, 4.712, 0.1521), (0.1052, 4.712, 0.2657), (-0.5532, 5.366, 0.1521), (-0.5532, 5.366, 0.2657), (0.7589, 5.37, 0.1521), (0.7589, 5.37, 0.2657), (0.1006, 6.024, 0.1521), (0.1006, 6.024, 0.2657), (0.1052, 6.421, 0.1521), (0.1052, 6.421, 0.2657), (-0.5532, 7.075, 0.1521), (-0.5532, 7.075, 0.2657), (0.7589, 7.079, 0.1521), (0.7589, 7.079, 0.2657), (0.1006, 7.733, 0.1521), (0.1006, 7.733, 0.2657), (0.1052, 8.137, 0.1521), (0.1052, 8.137, 0.2657), (-0.5532, 8.79, 0.1521), (-0.5532, 8.79, 0.2657), (0.7589, 8.795, 0.1521), (0.7589, 8.795, 0.2657), (0.1006, 9.449, 0.1521), (0.1006, 9.449, 0.2657), (0.1052, 9.843, 0.1521), (0.1052, 9.843, 0.2657), (-0.5532, 10.5, 0.1521), (-0.5532, 10.5, 0.2657), (0.7589, 10.5, 0.1521), (0.7589, 10.5, 0.2657), (0.1006, 11.16, 0.1521), (0.1006, 11.16, 0.2657), (0.1052, 11.55, 0.1521), (0.1052, 11.55, 0.2657), (-0.5532, 12.2, 0.1521), (-0.5532, 12.2, 0.2657), (0.7589, 12.21, 0.1521), (0.7589, 12.21, 0.2657), (0.1006, 12.86, 0.1521), (0.1006, 12.86, 0.2657)], [], [(0, 1, 3, 2), (2, 3, 7, 6), (6, 7, 5, 4), (4, 5, 1, 0), (2, 6, 4, 0), (7, 3, 1, 5), (8, 9, 11, 10), (10, 11, 15, 14), (14, 15, 13, 12), (12, 13, 9, 8), (10, 14, 12, 8), (15, 11, 9, 13), (16, 17, 19, 18), (18, 19, 23, 22), (22, 23, 21, 20), (20, 21, 17, 16), (18, 22, 20, 16), (23, 19, 17, 21), (24, 25, 27, 26), (26, 27, 31, 30), (30, 31, 29, 28), (28, 29, 25, 24), (26, 30, 28, 24), (31, 27, 25, 29), (32, 33, 35, 34), (34, 35, 39, 38), (38, 39, 37, 36), (36, 37, 33, 32), (34, 38, 36, 32), (39, 35, 33, 37)])
_uv = me_cube.uv_layers.new(name='UVMap')
_uv.uv.foreach_set('vector', [0.375, 0.0, 0.625, 0.0, 0.625, 0.25, 0.375, 0.25, 0.375, 0.25, 0.625, 0.25, 0.625, 0.5, 0.375, 0.5, 0.375, 0.5, 0.625, 0.5, 0.625, 0.75, 0.375, 0.75, 0.375, 0.75, 0.625, 0.75, 0.625, 1.0, 0.375, 1.0, 0.125, 0.5, 0.375, 0.5, 0.375, 0.75, 0.125, 0.75, 0.625, 0.5, 0.875, 0.5, 0.875, 0.75, 0.625, 0.75, 0.375, 0.0, 0.625, 0.0, 0.625, 0.25, 0.375, 0.25, 0.375, 0.25, 0.625, 0.25, 0.625, 0.5, 0.375, 0.5, 0.375, 0.5, 0.625, 0.5, 0.625, 0.75, 0.375, 0.75, 0.375, 0.75, 0.625, 0.75, 0.625, 1.0, 0.375, 1.0, 0.125, 0.5, 0.375, 0.5, 0.375, 0.75, 0.125, 0.75, 0.625, 0.5, 0.875, 0.5, 0.875, 0.75, 0.625, 0.75, 0.375, 0.0, 0.625, 0.0, 0.625, 0.25, 0.375, 0.25, 0.375, 0.25, 0.625, 0.25, 0.625, 0.5, 0.375, 0.5, 0.375, 0.5, 0.625, 0.5, 0.625, 0.75, 0.375, 0.75, 0.375, 0.75, 0.625, 0.75, 0.625, 1.0, 0.375, 1.0, 0.125, 0.5, 0.375, 0.5, 0.375, 0.75, 0.125, 0.75, 0.625, 0.5, 0.875, 0.5, 0.875, 0.75, 0.625, 0.75, 0.375, 0.0, 0.625, 0.0, 0.625, 0.25, 0.375, 0.25, 0.375, 0.25, 0.625, 0.25, 0.625, 0.5, 0.375, 0.5, 0.375, 0.5, 0.625, 0.5, 0.625, 0.75, 0.375, 0.75, 0.375, 0.75, 0.625, 0.75, 0.625, 1.0, 0.375, 1.0, 0.125, 0.5, 0.375, 0.5, 0.375, 0.75, 0.125, 0.75, 0.625, 0.5, 0.875, 0.5, 0.875, 0.75, 0.625, 0.75, 0.375, 0.0, 0.625, 0.0, 0.625, 0.25, 0.375, 0.25, 0.375, 0.25, 0.625, 0.25, 0.625, 0.5, 0.375, 0.5, 0.375, 0.5, 0.625, 0.5, 0.625, 0.75, 0.375, 0.75, 0.375, 0.75, 0.625, 0.75, 0.625, 1.0, 0.375, 1.0, 0.125, 0.5, 0.375, 0.5, 0.375, 0.75, 0.125, 0.75, 0.625, 0.5, 0.875, 0.5, 0.875, 0.75, 0.625, 0.75])
me_cube.use_remesh_fix_poles = True
me_cube.use_remesh_preserve_attributes = False
me_cube.use_mirror_vertex_groups = False
me_cube.update()
me_cylinder_001 = bpy.data.meshes.new('Cylinder.001')
me_cylinder_001.from_pydata([(0.9808, -0.1951, -0.1521), (0.9808, -0.1951, 0.1521), (0.9239, -0.3827, -0.1521), (0.9239, -0.3827, 0.1521), (0.8315, -0.5556, -0.1521), (0.8315, -0.5556, 0.1521), (0.7071, -0.7071, -0.1521), (0.7071, -0.7071, 0.1521), (0.5556, -0.8315, -0.1521), (0.5556, -0.8315, 0.1521), (0.3827, -0.9239, -0.1521), (0.3827, -0.9239, 0.1521), (0.1951, -0.9808, -0.1521), (0.1951, -0.9808, 0.1521), (-3.258e-07, -1.0, -0.1521), (-3.258e-07, -1.0, 0.1521), (-0.1951, -0.9808, -0.1521), (-0.1951, -0.9808, 0.1521), (-0.3827, -0.9239, -0.1521), (-0.3827, -0.9239, 0.1521), (-0.5556, -0.8315, -0.1521), (-0.5556, -0.8315, 0.1521), (-0.7071, -0.7071, -0.1521), (-0.7071, -0.7071, 0.1521), (-0.8315, -0.5556, -0.1521), (-0.8315, -0.5556, 0.1521), (-0.9239, -0.3827, -0.1521), (-0.9239, -0.3827, 0.1521), (-0.9808, -0.1951, -0.1521), (-0.9808, -0.1951, 0.1521), (-1.0, 7.115, -0.1521), (-1.0, 7.115, 0.1521), (-1.0, 7.115, -0.1521), (-1.0, 7.115, 0.1521), (-0.9808, 7.31, -0.1521), (-0.9808, 7.31, 0.1521), (-0.9239, 7.498, -0.1521), (-0.9239, 7.498, 0.1521), (-0.8315, 7.671, -0.1521), (-0.8315, 7.671, 0.1521), (-0.7071, 7.822, -0.1521), (-0.7071, 7.822, 0.1521), (-0.5556, 7.947, -0.1521), (-0.5556, 7.947, 0.1521), (-0.3827, 8.039, -0.1521), (-0.3827, 8.039, 0.1521), (-0.1951, 8.096, -0.1521), (-0.1951, 8.096, 0.1521), (6.653e-08, 8.115, -0.1521), (6.653e-08, 8.115, 0.1521), (0.1951, 8.096, -0.1521), (0.1951, 8.096, 0.1521), (0.3827, 8.039, -0.1521), (0.3827, 8.039, 0.1521), (0.5556, 7.947, -0.1521), (0.5556, 7.947, 0.1521), (0.7071, 7.822, -0.1521), (0.7071, 7.822, 0.1521), (0.8315, 7.671, -0.1521), (0.8315, 7.671, 0.1521), (0.9239, 7.498, -0.1521), (0.9239, 7.498, 0.1521), (0.9808, 7.31, -0.1521), (0.9808, 7.31, 0.1521), (1.0, 7.115, -0.1521), (1.0, 7.115, 0.1521)], [], [(30, 32, 34, 36, 38, 40, 42, 44, 46, 48, 50, 52, 54, 56, 58, 60, 62, 64, 0, 2, 4, 6, 8, 10, 12, 14, 16, 18, 20, 22, 24, 26, 28), (0, 1, 3, 2), (2, 3, 5, 4), (4, 5, 7, 6), (6, 7, 9, 8), (8, 9, 11, 10), (10, 11, 13, 12), (12, 13, 15, 14), (14, 15, 17, 16), (16, 17, 19, 18), (18, 19, 21, 20), (20, 21, 23, 22), (22, 23, 25, 24), (24, 25, 27, 26), (26, 27, 29, 28), (28, 29, 31, 30), (1, 65, 63, 61, 59, 57, 55, 53, 51, 49, 47, 45, 43, 41, 39, 37, 35, 33, 31, 29, 27, 25, 23, 21, 19, 17, 15, 13, 11, 9, 7, 5, 3), (32, 33, 35, 34), (34, 35, 37, 36), (36, 37, 39, 38), (38, 39, 41, 40), (40, 41, 43, 42), (42, 43, 45, 44), (44, 45, 47, 46), (46, 47, 49, 48), (48, 49, 51, 50), (50, 51, 53, 52), (52, 53, 55, 54), (54, 55, 57, 56), (56, 57, 59, 58), (58, 59, 61, 60), (60, 61, 63, 62), (62, 63, 65, 64), (0, 64, 65, 1)])
_uv = me_cylinder_001.uv_layers.new(name='UVMap')
_uv.uv.foreach_set('vector', [0.25, 0.5, 0.75, 0.5, 0.7188, 0.5, 0.6875, 0.5, 0.6562, 0.5, 0.625, 0.5, 0.5938, 0.5, 0.5625, 0.5, 0.5312, 0.5, 0.5, 0.5, 0.4688, 0.5, 0.4375, 0.5, 0.4062, 0.5, 0.375, 0.5, 0.3438, 0.5, 0.3125, 0.5, 0.2812, 0.5, 0.25, 0.5, 0.7188, 0.5, 0.6875, 0.5, 0.6562, 0.5, 0.625, 0.5, 0.5938, 0.5, 0.5625, 0.5, 0.5312, 0.5, 0.5, 0.5, 0.4688, 0.5, 0.4375, 0.5, 0.4062, 0.5, 0.375, 0.5, 0.3438, 0.5, 0.3125, 0.5, 0.2812, 0.5, 0.7188, 0.5, 0.7188, 1.0, 0.6875, 1.0, 0.6875, 0.5, 0.6875, 0.5, 0.6875, 1.0, 0.6562, 1.0, 0.6562, 0.5, 0.6562, 0.5, 0.6562, 1.0, 0.625, 1.0, 0.625, 0.5, 0.625, 0.5, 0.625, 1.0, 0.5938, 1.0, 0.5938, 0.5, 0.5938, 0.5, 0.5938, 1.0, 0.5625, 1.0, 0.5625, 0.5, 0.5625, 0.5, 0.5625, 1.0, 0.5312, 1.0, 0.5312, 0.5, 0.5312, 0.5, 0.5312, 1.0, 0.5, 1.0, 0.5, 0.5, 0.5, 0.5, 0.5, 1.0, 0.4688, 1.0, 0.4688, 0.5, 0.4688, 0.5, 0.4688, 1.0, 0.4375, 1.0, 0.4375, 0.5, 0.4375, 0.5, 0.4375, 1.0, 0.4062, 1.0, 0.4062, 0.5, 0.4062, 0.5, 0.4062, 1.0, 0.375, 1.0, 0.375, 0.5, 0.375, 0.5, 0.375, 1.0, 0.3438, 1.0, 0.3438, 0.5, 0.3438, 0.5, 0.3438, 1.0, 0.3125, 1.0, 0.3125, 0.5, 0.3125, 0.5, 0.3125, 1.0, 0.2812, 1.0, 0.2812, 0.5, 0.2812, 0.5, 0.2812, 1.0, 0.25, 1.0, 0.25, 0.5, 0.7188, 1.0, 0.25, 1.0, 0.2812, 1.0, 0.3125, 1.0, 0.3438, 1.0, 0.375, 1.0, 0.4062, 1.0, 0.4375, 1.0, 0.4688, 1.0, 0.5, 1.0, 0.5312, 1.0, 0.5625, 1.0, 0.5938, 1.0, 0.625, 1.0, 0.6562, 1.0, 0.6875, 1.0, 0.7188, 1.0, 0.75, 1.0, 0.25, 1.0, 0.2812, 1.0, 0.3125, 1.0, 0.3438, 1.0, 0.375, 1.0, 0.4062, 1.0, 0.4375, 1.0, 0.4688, 1.0, 0.5, 1.0, 0.5312, 1.0, 0.5625, 1.0, 0.5938, 1.0, 0.625, 1.0, 0.6562, 1.0, 0.6875, 1.0, 0.75, 0.5, 0.75, 1.0, 0.7188, 1.0, 0.7188, 0.5, 0.7188, 0.5, 0.7188, 1.0, 0.6875, 1.0, 0.6875, 0.5, 0.6875, 0.5, 0.6875, 1.0, 0.6562, 1.0, 0.6562, 0.5, 0.6562, 0.5, 0.6562, 1.0, 0.625, 1.0, 0.625, 0.5, 0.625, 0.5, 0.625, 1.0, 0.5938, 1.0, 0.5938, 0.5, 0.5938, 0.5, 0.5938, 1.0, 0.5625, 1.0, 0.5625, 0.5, 0.5625, 0.5, 0.5625, 1.0, 0.5312, 1.0, 0.5312, 0.5, 0.5312, 0.5, 0.5312, 1.0, 0.5, 1.0, 0.5, 0.5, 0.5, 0.5, 0.5, 1.0, 0.4688, 1.0, 0.4688, 0.5, 0.4688, 0.5, 0.4688, 1.0, 0.4375, 1.0, 0.4375, 0.5, 0.4375, 0.5, 0.4375, 1.0, 0.4062, 1.0, 0.4062, 0.5, 0.4062, 0.5, 0.4062, 1.0, 0.375, 1.0, 0.375, 0.5, 0.375, 0.5, 0.375, 1.0, 0.3438, 1.0, 0.3438, 0.5, 0.3438, 0.5, 0.3438, 1.0, 0.3125, 1.0, 0.3125, 0.5, 0.3125, 0.5, 0.3125, 1.0, 0.2812, 1.0, 0.2812, 0.5, 0.2812, 0.5, 0.2812, 1.0, 0.25, 1.0, 0.25, 0.5, 0.7188, 0.5, 0.25, 0.5, 0.25, 1.0, 0.7188, 1.0])
me_cylinder_001.use_remesh_fix_poles = True
me_cylinder_001.use_remesh_preserve_attributes = False
me_cylinder_001.use_mirror_vertex_groups = False
me_cylinder_001.update()
me_plane = bpy.data.meshes.new('Plane')
me_plane.from_pydata([(-1.0, 0.0, -0.1521), (0.0, 0.0, -0.1521), (-1.0, 1.0, -0.1521), (0.0, 1.0, -0.1521), (-1.0, 1.0, 0.1521), (-1.0, 0.0, 0.1521), (0.0, 0.0, 0.1521), (0.0, 1.0, 0.1521), (-1.975, 0.0, -0.1521), (-1.475, 0.0, -0.1521), (-1.975, 1.997, -0.1521), (-1.475, 1.997, -0.1521), (-1.975, 1.997, 0.1521), (-1.975, 0.0, 0.1521), (-1.475, 0.0, 0.1521), (-1.475, 1.997, 0.1521), (-1.975, 1.997, -0.1521), (-1.975, 1.498, -0.1521), (0.02241, 1.997, -0.1521), (0.02241, 1.498, -0.1521), (0.02241, 1.997, 0.1521), (-1.975, 1.997, 0.1521), (-1.975, 1.498, 0.1521), (0.02241, 1.498, 0.1521), (-2.967, 0.0, -0.1521), (-2.467, 0.0, -0.1521), (-2.967, 2.997, -0.1521), (-2.467, 2.997, -0.1521), (-2.967, 2.997, 0.1521), (-2.967, 0.0, 0.1521), (-2.467, 0.0, 0.1521), (-2.467, 2.997, 0.1521), (-2.967, 2.997, -0.1521), (-2.967, 2.498, -0.1521), (0.02241, 2.997, -0.1521), (0.02241, 2.498, -0.1521), (0.02241, 2.997, 0.1521), (-2.967, 2.997, 0.1521), (-2.967, 2.498, 0.1521), (0.02241, 2.498, 0.1521)], [], [(0, 2, 3, 1), (5, 6, 7, 4), (1, 3, 7, 6), (2, 0, 5, 4), (3, 2, 4, 7), (0, 1, 6, 5), (8, 10, 11, 9), (13, 14, 15, 12), (9, 11, 15, 14), (10, 8, 13, 12), (11, 10, 12, 15), (8, 9, 14, 13), (16, 18, 19, 17), (21, 22, 23, 20), (17, 19, 23, 22), (18, 16, 21, 20), (19, 18, 20, 23), (16, 17, 22, 21), (24, 26, 27, 25), (29, 30, 31, 28), (25, 27, 31, 30), (26, 24, 29, 28), (27, 26, 28, 31), (24, 25, 30, 29), (32, 34, 35, 33), (37, 38, 39, 36), (33, 35, 39, 38), (34, 32, 37, 36), (35, 34, 36, 39), (32, 33, 38, 37)])
_uv = me_plane.uv_layers.new(name='UVMap')
_uv.uv.foreach_set('vector', [0.0, 0.0, 0.0, 1.0, 1.0, 1.0, 1.0, 0.0, 0.0, 0.0, 1.0, 0.0, 1.0, 1.0, 0.0, 1.0, 1.0, 0.0, 1.0, 1.0, 1.0, 1.0, 1.0, 0.0, 0.0, 1.0, 0.0, 0.0, 0.0, 0.0, 0.0, 1.0, 1.0, 1.0, 0.0, 1.0, 0.0, 1.0, 1.0, 1.0, 0.0, 0.0, 1.0, 0.0, 1.0, 0.0, 0.0, 0.0, 0.0, 0.0, 0.0, 1.0, 1.0, 1.0, 1.0, 0.0, 0.0, 0.0, 1.0, 0.0, 1.0, 1.0, 0.0, 1.0, 1.0, 0.0, 1.0, 1.0, 1.0, 1.0, 1.0, 0.0, 0.0, 1.0, 0.0, 0.0, 0.0, 0.0, 0.0, 1.0, 1.0, 1.0, 0.0, 1.0, 0.0, 1.0, 1.0, 1.0, 0.0, 0.0, 1.0, 0.0, 1.0, 0.0, 0.0, 0.0, 0.0, 0.0, 0.0, 1.0, 1.0, 1.0, 1.0, 0.0, 0.0, 0.0, 1.0, 0.0, 1.0, 1.0, 0.0, 1.0, 1.0, 0.0, 1.0, 1.0, 1.0, 1.0, 1.0, 0.0, 0.0, 1.0, 0.0, 0.0, 0.0, 0.0, 0.0, 1.0, 1.0, 1.0, 0.0, 1.0, 0.0, 1.0, 1.0, 1.0, 0.0, 0.0, 1.0, 0.0, 1.0, 0.0, 0.0, 0.0, 0.0, 0.0, 0.0, 1.0, 1.0, 1.0, 1.0, 0.0, 0.0, 0.0, 1.0, 0.0, 1.0, 1.0, 0.0, 1.0, 1.0, 0.0, 1.0, 1.0, 1.0, 1.0, 1.0, 0.0, 0.0, 1.0, 0.0, 0.0, 0.0, 0.0, 0.0, 1.0, 1.0, 1.0, 0.0, 1.0, 0.0, 1.0, 1.0, 1.0, 0.0, 0.0, 1.0, 0.0, 1.0, 0.0, 0.0, 0.0, 0.0, 0.0, 0.0, 1.0, 1.0, 1.0, 1.0, 0.0, 0.0, 0.0, 1.0, 0.0, 1.0, 1.0, 0.0, 1.0, 1.0, 0.0, 1.0, 1.0, 1.0, 1.0, 1.0, 0.0, 0.0, 1.0, 0.0, 0.0, 0.0, 0.0, 0.0, 1.0, 1.0, 1.0, 0.0, 1.0, 0.0, 1.0, 1.0, 1.0, 0.0, 0.0, 1.0, 0.0, 1.0, 0.0, 0.0, 0.0])
me_plane.use_remesh_fix_poles = True
me_plane.use_remesh_preserve_attributes = False
me_plane.use_mirror_vertex_groups = False
me_plane.update()

# ---- objects
ob_cylinder = bpy.data.objects.new('Cylinder', me_cylinder)
ob_cube = bpy.data.objects.new('Cube', me_cube)
ob_cylinder_001 = bpy.data.objects.new('Cylinder.001', me_cylinder_001)
ob_plane = bpy.data.objects.new('Plane', me_plane)

# ---- transforms, parenting, visibility, modifiers, constraints
ob_cylinder.location = (0.0, 0.0, 0.0)
ob_cylinder.lineart.crease_threshold = 0.0
ob_cube.location = (0.0, 0.0, 0.0)
ob_cube.lineart.crease_threshold = 0.0
ob_cylinder_001.location = (0.0, 5.193, 0.0)
ob_cylinder_001.lineart.crease_threshold = 0.0
ob_plane.location = (0.0, 0.0, 0.0)
ob_plane.lineart.crease_threshold = 0.0

# ---- collection membership
scene.collection.objects.link(ob_cylinder)
scene.collection.objects.link(ob_cube)
scene.collection.objects.link(ob_cylinder_001)
scene.collection.objects.link(ob_plane)

# ---- scene / render settings (as saved in the file)
scene.frame_start = 1; scene.frame_end = 250; scene.frame_set(1)
scene.render.engine = 'BLENDER_EEVEE_NEXT'
scene.cycles.use_denoising = False
scene.cycles.samples = 128
scene.cycles.sampling_pattern = 'TABULATED_SOBOL'
scene.cycles.use_adaptive_sampling = False
scene.cycles.use_light_tree = False
scene.view_settings.view_transform = 'Filmic'
bpy.context.view_layer.update()

# ---- added for rendering (the .blend has no active camera and no usable light): camera, sun
cam_auto = bpy.data.cameras.new('AutoCamera')
cam_auto.lens = 50.0
cam_auto.sensor_width = 36.0
cam_auto.clip_end = 1000.0
ob_auto_camera = bpy.data.objects.new('AutoCamera', cam_auto)
scene.collection.objects.link(ob_auto_camera)
ob_auto_camera.location = (11.8712, -8.77116, 10.3404)
ob_auto_camera.rotation_euler = (1.09748, -7.21219e-08, 0.694738)
scene.camera = ob_auto_camera
light_auto_sun = bpy.data.lights.new('AutoSun', 'SUN')
light_auto_sun.energy = 3.0
light_auto_sun.angle = 0.0523599
ob_auto_sun = bpy.data.objects.new('AutoSun', light_auto_sun)
scene.collection.objects.link(ob_auto_sun)
ob_auto_sun.rotation_euler = (0.872665, 0.174533, 0.523599)
bpy.context.view_layer.update()

